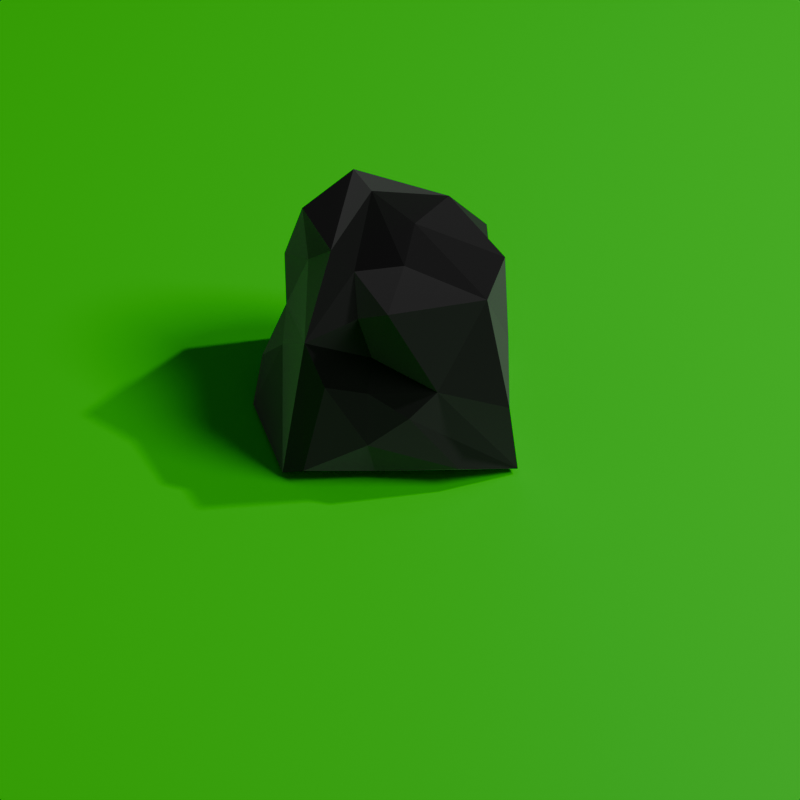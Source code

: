 # Source: source-.blend  (saved by Blender 4.3.34; exported with 4.5.12 LTS)
import bpy
from mathutils import Matrix  # noqa: F401  (used for matrix-valued properties, if any)

bpy.ops.wm.read_factory_settings(use_empty=True)
scene = bpy.context.scene
scene.name = 'Scene'

# ---- collections
col_infrastructure = bpy.data.collections.new('Infrastructure'); scene.collection.children.link(col_infrastructure)
col_collection = bpy.data.collections.new('Collection'); scene.collection.children.link(col_collection)

# ---- materials (node trees are filled in below, after node groups)
mat_material_001 = bpy.data.materials.new('Material.001')
mat_material_002 = bpy.data.materials.new('Material.002')

# ---- material node trees
mat_material_001.use_nodes = True; mat_material_001.node_tree.nodes.clear()
_N = mat_material_001.node_tree.nodes; _L = mat_material_001.node_tree.links
n0 = _N.new('ShaderNodeBsdfPrincipled'); n0.name = 'Principled BSDF'; n0.location = (10, 300)
n0.inputs[0].default_value = (0.0, 1.0, 0.0, 1.0)
n1 = _N.new('ShaderNodeOutputMaterial'); n1.name = 'Material Output'; n1.location = (300, 300)
_L.new(n0.outputs[0], n1.inputs[0])
n1.is_active_output = True
mat_material_002.use_nodes = True; mat_material_002.node_tree.nodes.clear()
_N = mat_material_002.node_tree.nodes; _L = mat_material_002.node_tree.links
n0 = _N.new('ShaderNodeOutputMaterial'); n0.name = 'Material Output'; n0.location = (300, 300)
n1 = _N.new('ShaderNodeBsdfSheen'); n1.name = 'Sheen BSDF'; n1.location = (10, 300)
_L.new(n1.outputs[0], n0.inputs[0])
n0.is_active_output = True

# ---- world
world_world = bpy.data.worlds.new('World'); scene.world = world_world
world_world.use_nodes = True; world_world.node_tree.nodes.clear()
_N = world_world.node_tree.nodes; _L = world_world.node_tree.links
n0 = _N.new('ShaderNodeOutputWorld'); n0.name = 'World Output'; n0.location = (300, 300)
n1 = _N.new('ShaderNodeBackground'); n1.name = 'Background'; n1.location = (10, 300)
n1.inputs[0].default_value = (0.05088, 0.05088, 0.05088, 1.0)
_L.new(n1.outputs[0], n0.inputs[0])
n0.is_active_output = True
world_world.color = (0.05088, 0.05088, 0.05088)
world_world.sun_shadow_jitter_overblur = 0.0

# ---- cameras
cam_camera = bpy.data.cameras.new('Camera')
cam_camera.clip_end = 100.0
cam_camera.lens = 150.0
cam_camera.ortho_scale = 7.314
cam_camera_001 = bpy.data.cameras.new('Camera.001')
cam_camera_001.clip_end = 100.0
cam_camera_001.lens = 150.0
cam_camera_001.ortho_scale = 7.314

# ---- lights
light_light = bpy.data.lights.new('Light', 'AREA')
light_light.specular_factor = 0.75
light_light.diffuse_factor = 0.75
light_light.transmission_factor = 0.75
light_light.volume_factor = 0.75
light_light.use_custom_distance = True
light_light.cutoff_distance = 1000.0
light_light.energy = 1600.0
light_light.shadow_soft_size = 30.0
light_light.shadow_filter_radius = 4.0
light_light.shadow_maximum_resolution = 0.25
light_light.use_shadow_jitter = True
light_light.shape = 'DISK'
light_light.size = 1.0
light_light.size_y = 0.1
light_sun = bpy.data.lights.new('Sun', 'SUN')
light_sun.specular_factor = 0.75
light_sun.diffuse_factor = 0.75
light_sun.transmission_factor = 0.75
light_sun.volume_factor = 0.75
light_sun.angle = 0.3491
light_sun.energy = 1.0
light_sun.shadow_filter_radius = 4.0
light_sun.shadow_maximum_resolution = 0.1
light_sun.use_shadow_jitter = True

# ---- meshes
me_plane_001 = bpy.data.meshes.new('Plane.001')
me_plane_001.from_pydata([(-12.0, -12.0, 0.0), (12.0, -12.0, 0.0), (-12.0, 12.0, 0.0), (12.0, 12.0, 0.0)], [], [(0, 1, 3, 2)])
_uv = me_plane_001.uv_layers.new(name='UVMap')
_uv.uv.foreach_set('vector', [0.0, 0.0, 1.0, 0.0, 1.0, 1.0, 0.0, 1.0])
me_plane_001.materials.append(mat_material_001)
me_plane_001.update()
me_cube_001 = bpy.data.meshes.new('Cube.001')
me_cube_001.from_pydata([(-1.119, -1.039, -0.9404), (-0.3894, -0.7191, 0.7764), (-0.4239, -0.3156, 0.9981), (-0.6424, -0.09541, 1.062), (-1.267, 0.5343, -0.9967), (0.4654, 0.7194, 1.02), (0.8029, -0.6686, 0.9707), (1.026, -0.9794, -0.1262), (1.123, -0.9859, -0.9406), (0.1397, 0.2308, 1.107), (0.04009, -0.1866, 0.951), (-0.1121, -0.898, 0.9963), (-0.2632, 0.3113, 1.442), (-0.4367, 0.6819, 1.388), (0.00114, 0.9175, -0.9794), (-0.1751, -0.8606, -0.9484), (-0.3037, -1.174, -0.4305), (-0.8874, -0.7495, 0.4936), (-0.2626, -0.7729, 0.3286), (0.3495, -1.026, 0.1246), (0.8422, -0.2348, -0.8826), (0.9215, 0.4501, -0.9045), (0.8407, 0.965, -0.374), (1.001, -0.5401, -0.4173), (0.9136, 0.2265, 0.04903), (0.9241, 0.09801, 0.5419), (1.016, -0.5128, 0.3291), (0.9804, -0.082, 0.9666), (-0.6032, 0.9811, -0.9752), (0.4292, 0.9019, -0.9632), (-0.6033, 0.6478, 0.7888), (0.8364, 0.9221, 0.4725), (-0.279, 1.045, 0.3963), (-1.428, -0.08534, -0.9681), (-1.336, 0.1708, -0.5517), (-1.106, 0.5894, -0.2646), (-1.122, -0.07742, -0.1658), (-0.8669, 0.2322, 0.6508), (-1.122, 0.9037, 0.1138), (-0.9132, 0.2811, 1.257), (-0.238, -1.085, -0.8696), (0.08496, -1.151, -0.09942), (-0.6995, -0.9937, 0.1537), (-0.2951, -0.9854, 0.06609), (0.559, -1.168, -0.7577), (-0.9161, -1.134, -0.8174)], [], [(13, 30, 39), (8, 15, 20), (2, 1, 11), (9, 10, 6), (13, 12, 5), (2, 11, 10), (13, 39, 3), (4, 20, 33), (33, 20, 0), (28, 14, 20), (29, 21, 14), (16, 42, 45), (18, 1, 17), (8, 19, 41, 44), (19, 18, 43, 41), (6, 19, 7), (6, 11, 19), (23, 7, 8), (26, 6, 7), (20, 23, 8), (29, 22, 21), (21, 24, 20), (31, 24, 22), (24, 26, 23), (5, 25, 24), (25, 27, 26), (27, 25, 5), (38, 28, 35), (38, 14, 28), (38, 32, 14), (30, 32, 38), (32, 5, 14), (14, 31, 22), (30, 13, 32), (17, 35, 36), (37, 39, 38), (3, 39, 37), (6, 10, 11), (5, 9, 27), (27, 9, 6), (5, 12, 9), (9, 12, 10), (12, 2, 10), (13, 3, 12), (12, 3, 2), (20, 15, 0), (28, 20, 4), (14, 21, 20), (15, 40, 45, 0), (8, 44, 40, 15), (8, 7, 19), (16, 43, 42), (19, 11, 18), (18, 11, 1), (23, 26, 7), (22, 24, 21), (24, 23, 20), (25, 26, 24), (31, 5, 24), (27, 6, 26), (4, 35, 28), (14, 22, 29), (14, 5, 31), (13, 5, 32), (38, 39, 30), (33, 34, 4), (36, 34, 33), (4, 34, 35), (33, 0, 36), (34, 36, 35), (17, 36, 0), (17, 37, 35), (35, 37, 38), (17, 3, 37), (17, 1, 2), (17, 2, 3), (45, 40, 16), (40, 44, 16), (44, 41, 16), (41, 43, 16), (42, 43, 18, 17), (45, 42, 17, 0)])
_uv = me_cube_001.uv_layers.new(name='UVMap')
_uv.uv.foreach_set('vector', [0.625, 0.2913, 0.5849, 0.2665, 0.621, 0.1821, 0.3918, 0.753, 0.2294, 0.75, 0.3837, 0.6682, 0.8504, 0.6745, 0.8585, 0.7499, 0.7908, 0.7473, 0.7061, 0.5815, 0.7455, 0.6564, 0.6407, 0.7377, 0.8273, 0.5087, 0.788, 0.5849, 0.6592, 0.5069, 0.8504, 0.6745, 0.7908, 0.7473, 0.7455, 0.6564, 0.8273, 0.5087, 0.875, 0.572, 0.8716, 0.6454, 0.1255, 0.54, 0.3837, 0.6682, 0.1261, 0.6242, 0.1261, 0.6242, 0.3837, 0.6682, 0.125, 0.7498, 0.1932, 0.5, 0.2459, 0.4956, 0.3837, 0.6682, 0.3585, 0.4947, 0.3872, 0.5674, 0.2459, 0.4956, 0.4497, 0.9141, 0.5002, 0.957, 0.4162, 0.957, 0.5414, 0.9296, 0.6187, 0.9835, 0.5507, 0.9999, 0.3918, 0.753, 0.511, 0.8354, 0.4803, 0.8747, 0.4208, 0.8335, 0.511, 0.8354, 0.5414, 0.9296, 0.4956, 0.9218, 0.4803, 0.8747, 0.6212, 0.7566, 0.511, 0.8354, 0.4834, 0.7543, 0.6212, 0.7566, 0.6201, 0.9172, 0.511, 0.8354, 0.453, 0.7043, 0.4834, 0.7543, 0.3918, 0.753, 0.5531, 0.6999, 0.6212, 0.7566, 0.4834, 0.7543, 0.3837, 0.6682, 0.453, 0.7043, 0.3918, 0.753, 0.3585, 0.4947, 0.4581, 0.5114, 0.3872, 0.5674, 0.3872, 0.5674, 0.4936, 0.5979, 0.3837, 0.6682, 0.5556, 0.4973, 0.4936, 0.5979, 0.4581, 0.5114, 0.4936, 0.5979, 0.5531, 0.6999, 0.453, 0.7043, 0.621, 0.4716, 0.5692, 0.5998, 0.4936, 0.5979, 0.5692, 0.5998, 0.6207, 0.6278, 0.5531, 0.6999, 0.6207, 0.6278, 0.5692, 0.5998, 0.621, 0.4716, 0.5109, 0.2485, 0.3836, 0.314, 0.459, 0.1975, 0.5109, 0.2485, 0.3844, 0.3786, 0.3836, 0.314, 0.5109, 0.2485, 0.5387, 0.3352, 0.3844, 0.3786, 0.5849, 0.2665, 0.5387, 0.3352, 0.5109, 0.2485, 0.5387, 0.3352, 0.621, 0.4716, 0.3844, 0.3786, 0.3844, 0.3786, 0.5556, 0.4973, 0.4581, 0.5114, 0.5849, 0.2665, 0.625, 0.2913, 0.5387, 0.3352, 0.5499, 0.02146, 0.459, 0.1975, 0.4782, 0.08603, 0.5565, 0.1873, 0.621, 0.1821, 0.5109, 0.2485, 0.6152, 0.1058, 0.621, 0.1821, 0.5565, 0.1873, 0.6407, 0.7377, 0.7455, 0.6564, 0.7908, 0.7473, 0.621, 0.4716, 0.7061, 0.5815, 0.6207, 0.6278, 0.6207, 0.6278, 0.7061, 0.5815, 0.6407, 0.7377, 0.6592, 0.5069, 0.788, 0.5849, 0.7061, 0.5815, 0.7061, 0.5815, 0.788, 0.5849, 0.7455, 0.6564, 0.788, 0.5849, 0.8504, 0.6745, 0.7455, 0.6564, 0.8273, 0.5087, 0.8716, 0.6454, 0.788, 0.5849, 0.788, 0.5849, 0.8716, 0.6454, 0.8504, 0.6745, 0.3837, 0.6682, 0.2294, 0.75, 0.125, 0.7498, 0.1932, 0.5, 0.3837, 0.6682, 0.1255, 0.54, 0.2459, 0.4956, 0.3872, 0.5674, 0.3837, 0.6682, 0.3757, 0.8964, 0.4127, 0.9052, 0.4162, 0.957, 0.3828, 1.0, 0.3918, 0.753, 0.4208, 0.8335, 0.4127, 0.9052, 0.3757, 0.8964, 0.3918, 0.753, 0.4834, 0.7543, 0.511, 0.8354, 0.4497, 0.9141, 0.4956, 0.9218, 0.5002, 0.957, 0.511, 0.8354, 0.6201, 0.9172, 0.5414, 0.9296, 0.5414, 0.9296, 0.6201, 0.9172, 0.6187, 0.9835, 0.453, 0.7043, 0.5531, 0.6999, 0.4834, 0.7543, 0.4581, 0.5114, 0.4936, 0.5979, 0.3872, 0.5674, 0.4936, 0.5979, 0.453, 0.7043, 0.3837, 0.6682, 0.5692, 0.5998, 0.5531, 0.6999, 0.4936, 0.5979, 0.5556, 0.4973, 0.621, 0.4716, 0.4936, 0.5979, 0.6207, 0.6278, 0.6212, 0.7566, 0.5531, 0.6999, 0.3758, 0.2104, 0.459, 0.1975, 0.3836, 0.314, 0.3844, 0.3786, 0.4581, 0.5114, 0.3585, 0.4947, 0.3844, 0.3786, 0.621, 0.4716, 0.5556, 0.4973, 0.625, 0.2913, 0.621, 0.4716, 0.5387, 0.3352, 0.5109, 0.2485, 0.621, 0.1821, 0.5849, 0.2665, 0.3853, 0.1142, 0.4259, 0.1579, 0.3758, 0.2104, 0.4782, 0.08603, 0.4259, 0.1579, 0.3853, 0.1142, 0.3758, 0.2104, 0.4259, 0.1579, 0.459, 0.1975, 0.3853, 0.1142, 0.3828, 0.0002595, 0.4782, 0.08603, 0.4259, 0.1579, 0.4782, 0.08603, 0.459, 0.1975, 0.5499, 0.02146, 0.4782, 0.08603, 0.3828, 0.0002595, 0.5499, 0.02146, 0.5565, 0.1873, 0.459, 0.1975, 0.459, 0.1975, 0.5565, 0.1873, 0.5109, 0.2485, 0.5499, 0.02146, 0.6152, 0.1058, 0.5565, 0.1873, 0.5499, 0.02146, 0.6119, 0.006549, 0.6213, 0.05921, 0.5499, 0.02146, 0.6213, 0.05921, 0.6152, 0.1058, 0.4162, 0.957, 0.4127, 0.9052, 0.4497, 0.9141, 0.4127, 0.9052, 0.4208, 0.8335, 0.4497, 0.9141, 0.4208, 0.8335, 0.4803, 0.8747, 0.4497, 0.9141, 0.4803, 0.8747, 0.4956, 0.9218, 0.4497, 0.9141, 0.5002, 0.957, 0.4956, 0.9218, 0.5414, 0.9296, 0.5507, 0.9999, 0.4162, 0.957, 0.5002, 0.957, 0.5507, 0.9999, 0.3828, 1.0])
me_cube_001.materials.append(mat_material_002)
me_cube_001.update()

# ---- objects
ob_light = bpy.data.objects.new('Light', light_light)
ob_camera_top = bpy.data.objects.new('Camera.top', cam_camera)
ob_bottom = bpy.data.objects.new('Bottom', me_plane_001)
ob_sun = bpy.data.objects.new('Sun', light_sun)
ob_camera_iso = bpy.data.objects.new('Camera.iso', cam_camera_001)
ob_cube = bpy.data.objects.new('Cube', me_cube_001)

# ---- transforms, parenting, visibility, modifiers, constraints
ob_light.location = (16.0, 4.0, 20.0)
ob_light.rotation_euler = (0.0, 0.733, 0.2409)
ob_light.lock_rotations_4d = False
ob_light.empty_display_type = 'ARROWS'
ob_light.color = (0.0, 0.0, 0.0, 0.0)
ob_light.lineart.crease_threshold = 0.0
ob_camera_top.location = (0.0, 0.0, 33.0)
ob_camera_top.lock_rotations_4d = False
ob_camera_top.empty_display_type = 'ARROWS'
ob_camera_top.color = (0.0, 0.0, 0.0, 0.0)
ob_camera_top.display_type = 'WIRE'
ob_camera_top.lineart.crease_threshold = 0.0
ob_bottom.location = (0.0, 0.0, 0.0)
ob_bottom.scale = (1.247, 1.0, 1.0)
ob_sun.location = (16.0, -4.0, 20.0)
ob_sun.rotation_euler = (0.236, 0.7035, 0.1221)
ob_camera_iso.location = (0.0, -23.0, 23.0)
ob_camera_iso.rotation_euler = (0.7854, -0.0, 0.0)
ob_camera_iso.lock_rotations_4d = False
ob_camera_iso.empty_display_type = 'ARROWS'
ob_camera_iso.color = (0.0, 0.0, 0.0, 0.0)
ob_camera_iso.display_type = 'WIRE'
ob_camera_iso.lineart.crease_threshold = 0.0
ob_cube.location = (0.0, 0.0, 1.0)

# ---- collection membership
col_infrastructure.objects.link(ob_light)
col_infrastructure.objects.link(ob_camera_top)
col_infrastructure.objects.link(ob_bottom)
col_infrastructure.objects.link(ob_sun)
col_infrastructure.objects.link(ob_camera_iso)
col_collection.objects.link(ob_cube)

# ---- scene / render settings (as saved in the file)
scene.camera = ob_camera_iso
scene.frame_start = 1; scene.frame_end = 250; scene.frame_set(1)
scene.render.engine = 'BLENDER_EEVEE_NEXT'
scene.render.resolution_x = 64
scene.render.resolution_y = 64
scene.render.use_simplify = True
scene.eevee.taa_render_samples = 16
scene.eevee.volumetric_samples = 16
scene.eevee.volumetric_ray_depth = 8
scene.eevee.use_volumetric_shadows = True
scene.eevee.volumetric_shadow_samples = 8
scene.eevee.shadow_ray_count = 2
scene.eevee.shadow_step_count = 8
scene.eevee.ray_tracing_options.resolution_scale = '4'
scene.eevee.ray_tracing_options.screen_trace_quality = 0.2
bpy.context.view_layer.update()
